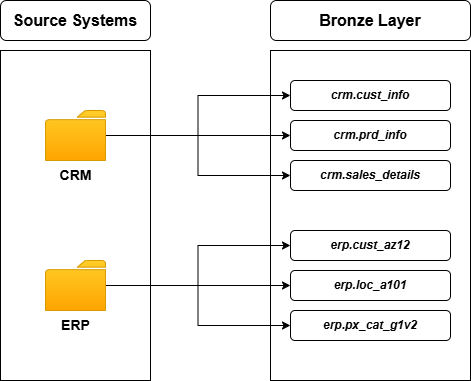

The diagram above was exported from draw.io. Its source (the exported page's mxGraphModel, read from the mxfile embedded in the PNG):
<mxGraphModel dx="1221" dy="689" grid="1" gridSize="10" guides="1" tooltips="1" connect="1" arrows="1" fold="1" page="1" pageScale="1" pageWidth="850" pageHeight="1100" math="0" shadow="0">
  <root>
    <mxCell id="0" />
    <mxCell id="1" parent="0" />
    <mxCell id="eapT_YixWFZfV4_6CUqG-3" value="" style="rounded=0;whiteSpace=wrap;html=1;" vertex="1" parent="1">
      <mxGeometry x="130" y="200" width="150" height="330" as="geometry" />
    </mxCell>
    <mxCell id="eapT_YixWFZfV4_6CUqG-4" value="" style="rounded=0;whiteSpace=wrap;html=1;" vertex="1" parent="1">
      <mxGeometry x="400" y="200" width="200" height="330" as="geometry" />
    </mxCell>
    <mxCell id="eapT_YixWFZfV4_6CUqG-5" value="Source Systems" style="rounded=1;whiteSpace=wrap;html=1;fontStyle=1;fontSize=16;" vertex="1" parent="1">
      <mxGeometry x="130" y="150" width="150" height="40" as="geometry" />
    </mxCell>
    <mxCell id="eapT_YixWFZfV4_6CUqG-6" value="Bronze Layer" style="rounded=1;whiteSpace=wrap;html=1;fontSize=16;fontStyle=1" vertex="1" parent="1">
      <mxGeometry x="400" y="150" width="200" height="40" as="geometry" />
    </mxCell>
    <mxCell id="eapT_YixWFZfV4_6CUqG-21" style="edgeStyle=orthogonalEdgeStyle;rounded=0;orthogonalLoop=1;jettySize=auto;html=1;" edge="1" parent="1" source="eapT_YixWFZfV4_6CUqG-8" target="eapT_YixWFZfV4_6CUqG-16">
      <mxGeometry relative="1" as="geometry" />
    </mxCell>
    <mxCell id="eapT_YixWFZfV4_6CUqG-22" style="edgeStyle=orthogonalEdgeStyle;rounded=0;orthogonalLoop=1;jettySize=auto;html=1;entryX=0;entryY=0.5;entryDx=0;entryDy=0;" edge="1" parent="1" source="eapT_YixWFZfV4_6CUqG-8" target="eapT_YixWFZfV4_6CUqG-10">
      <mxGeometry relative="1" as="geometry" />
    </mxCell>
    <mxCell id="eapT_YixWFZfV4_6CUqG-23" style="edgeStyle=orthogonalEdgeStyle;rounded=0;orthogonalLoop=1;jettySize=auto;html=1;entryX=0;entryY=0.5;entryDx=0;entryDy=0;" edge="1" parent="1" source="eapT_YixWFZfV4_6CUqG-8" target="eapT_YixWFZfV4_6CUqG-17">
      <mxGeometry relative="1" as="geometry" />
    </mxCell>
    <mxCell id="eapT_YixWFZfV4_6CUqG-8" value="CRM" style="sketch=0;pointerEvents=1;shadow=0;dashed=0;html=1;strokeColor=#d79b00;labelPosition=center;verticalLabelPosition=bottom;verticalAlign=top;outlineConnect=0;align=center;shape=mxgraph.office.concepts.folder;fillColor=#ffcd28;gradientColor=#ffa500;fontSize=14;fontStyle=1" vertex="1" parent="1">
      <mxGeometry x="175" y="260" width="60" height="50" as="geometry" />
    </mxCell>
    <mxCell id="eapT_YixWFZfV4_6CUqG-25" style="edgeStyle=orthogonalEdgeStyle;rounded=0;orthogonalLoop=1;jettySize=auto;html=1;entryX=0;entryY=0.5;entryDx=0;entryDy=0;" edge="1" parent="1" source="eapT_YixWFZfV4_6CUqG-9" target="eapT_YixWFZfV4_6CUqG-19">
      <mxGeometry relative="1" as="geometry" />
    </mxCell>
    <mxCell id="eapT_YixWFZfV4_6CUqG-26" style="edgeStyle=orthogonalEdgeStyle;rounded=0;orthogonalLoop=1;jettySize=auto;html=1;entryX=0;entryY=0.5;entryDx=0;entryDy=0;" edge="1" parent="1" source="eapT_YixWFZfV4_6CUqG-9" target="eapT_YixWFZfV4_6CUqG-18">
      <mxGeometry relative="1" as="geometry" />
    </mxCell>
    <mxCell id="eapT_YixWFZfV4_6CUqG-27" style="edgeStyle=orthogonalEdgeStyle;rounded=0;orthogonalLoop=1;jettySize=auto;html=1;entryX=0;entryY=0.5;entryDx=0;entryDy=0;" edge="1" parent="1" source="eapT_YixWFZfV4_6CUqG-9" target="eapT_YixWFZfV4_6CUqG-20">
      <mxGeometry relative="1" as="geometry" />
    </mxCell>
    <mxCell id="eapT_YixWFZfV4_6CUqG-9" value="ERP" style="sketch=0;pointerEvents=1;shadow=0;dashed=0;html=1;strokeColor=#d79b00;labelPosition=center;verticalLabelPosition=bottom;verticalAlign=top;outlineConnect=0;align=center;shape=mxgraph.office.concepts.folder;fillColor=#ffcd28;gradientColor=#ffa500;fontSize=14;fontStyle=1" vertex="1" parent="1">
      <mxGeometry x="175" y="410" width="60" height="50" as="geometry" />
    </mxCell>
    <mxCell id="eapT_YixWFZfV4_6CUqG-10" value="crm.cust_info" style="rounded=1;whiteSpace=wrap;html=1;fontStyle=3" vertex="1" parent="1">
      <mxGeometry x="420" y="230" width="160" height="30" as="geometry" />
    </mxCell>
    <mxCell id="eapT_YixWFZfV4_6CUqG-16" value="crm.prd_info" style="rounded=1;whiteSpace=wrap;html=1;fontStyle=3" vertex="1" parent="1">
      <mxGeometry x="420" y="270" width="160" height="30" as="geometry" />
    </mxCell>
    <mxCell id="eapT_YixWFZfV4_6CUqG-17" value="crm.sales_details" style="rounded=1;whiteSpace=wrap;html=1;fontStyle=3" vertex="1" parent="1">
      <mxGeometry x="420" y="310" width="160" height="30" as="geometry" />
    </mxCell>
    <mxCell id="eapT_YixWFZfV4_6CUqG-18" value="erp.cust_az12" style="rounded=1;whiteSpace=wrap;html=1;fontStyle=3" vertex="1" parent="1">
      <mxGeometry x="420" y="380" width="160" height="30" as="geometry" />
    </mxCell>
    <mxCell id="eapT_YixWFZfV4_6CUqG-19" value="erp.loc_a101" style="rounded=1;whiteSpace=wrap;html=1;fontStyle=3" vertex="1" parent="1">
      <mxGeometry x="420" y="420" width="160" height="30" as="geometry" />
    </mxCell>
    <mxCell id="eapT_YixWFZfV4_6CUqG-20" value="erp.px_cat_g1v2" style="rounded=1;whiteSpace=wrap;html=1;fontStyle=3" vertex="1" parent="1">
      <mxGeometry x="420" y="460" width="160" height="30" as="geometry" />
    </mxCell>
  </root>
</mxGraphModel>